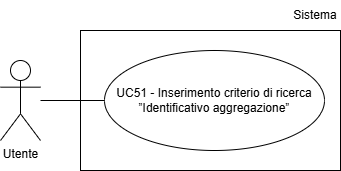

The diagram above was exported from draw.io. Its source (the exported page's mxGraphModel, read from the mxfile embedded in the PNG):
<mxGraphModel dx="1030" dy="561" grid="1" gridSize="10" guides="1" tooltips="1" connect="1" arrows="1" fold="1" page="1" pageScale="1" pageWidth="827" pageHeight="1169" math="0" shadow="0">
  <root>
    <mxCell id="0" />
    <mxCell id="1" parent="0" />
    <mxCell id="5m8P4hLWCTTCB7s2VDgj-1" parent="1" style="shape=umlActor;verticalLabelPosition=bottom;verticalAlign=top;html=1;outlineConnect=0;" value="Utente" vertex="1">
      <mxGeometry height="80" width="40" x="200" y="250" as="geometry" />
    </mxCell>
    <mxCell id="5m8P4hLWCTTCB7s2VDgj-3" parent="1" style="ellipse;whiteSpace=wrap;html=1;align=center;" value="UC51 - Inserimento criterio di ricerca ”Identificativo aggregazione”" vertex="1">
      <mxGeometry height="100" width="220" x="304" y="240" as="geometry" />
    </mxCell>
    <mxCell id="5m8P4hLWCTTCB7s2VDgj-4" edge="1" parent="1" style="endArrow=none;html=1;rounded=0;entryX=0;entryY=0.5;entryDx=0;entryDy=0;" target="5m8P4hLWCTTCB7s2VDgj-3">
      <mxGeometry height="50" relative="1" width="50" as="geometry">
        <mxPoint x="240" y="290" as="sourcePoint" />
      </mxGeometry>
    </mxCell>
    <mxCell id="RIWblnR_eqrF8tYy4caN-1" parent="1" style="rounded=0;whiteSpace=wrap;html=1;fillColor=none;" value="" vertex="1">
      <mxGeometry height="140" width="260" x="280" y="220" as="geometry" />
    </mxCell>
    <mxCell id="RIWblnR_eqrF8tYy4caN-2" parent="1" style="text;html=1;whiteSpace=wrap;strokeColor=none;fillColor=none;align=center;verticalAlign=middle;rounded=0;" value="Sistema" vertex="1">
      <mxGeometry height="30" width="50" x="490" y="190" as="geometry" />
    </mxCell>
  </root>
</mxGraphModel>